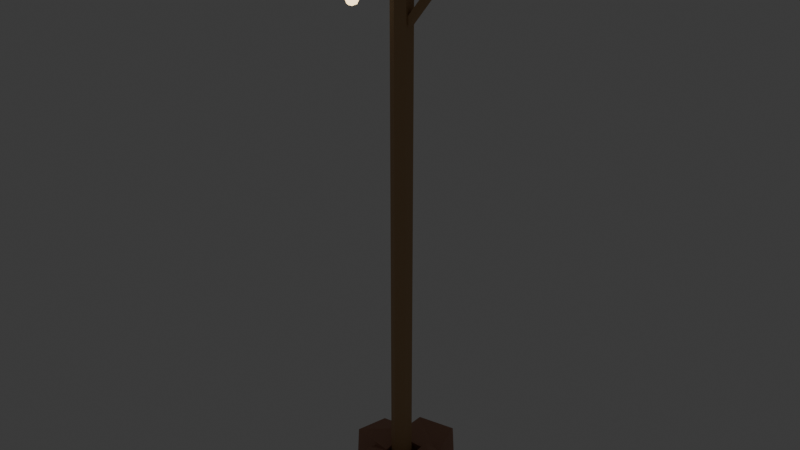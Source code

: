 # Source: lobby_light_post.blend  (saved by Blender 5.2.44; exported with 4.5.12 LTS)
import bpy
from mathutils import Matrix  # noqa: F401  (used for matrix-valued properties, if any)

bpy.ops.wm.read_factory_settings(use_empty=True)
scene = bpy.context.scene
scene.name = 'Scene'

# ---- collections
col_collection = bpy.data.collections.new('Collection'); scene.collection.children.link(col_collection)

# ---- materials (node trees are filled in below, after node groups)
mat_rockdark = bpy.data.materials.new('RockDark')
mat_rockdark.use_backface_culling = True
mat_rockdark.diffuse_color = (0.42, 0.23, 0.16, 1.0)
mat_wood = bpy.data.materials.new('Wood')
mat_wood.use_backface_culling = True
mat_wood.diffuse_color = (0.45, 0.28, 0.14, 1.0)
mat_copper = bpy.data.materials.new('Copper')
mat_copper.use_backface_culling = True
mat_copper.diffuse_color = (0.78, 0.45, 0.22, 1.0)
mat_irondark = bpy.data.materials.new('IronDark')
mat_irondark.use_backface_culling = True
mat_irondark.diffuse_color = (0.17, 0.17, 0.19, 1.0)
mat_lamp = bpy.data.materials.new('Lamp')
mat_lamp.use_backface_culling = True
mat_lamp.diffuse_color = (1.0, 0.75, 0.4, 1.0)

# ---- material node trees
mat_rockdark.use_nodes = True; mat_rockdark.node_tree.nodes.clear()
_N = mat_rockdark.node_tree.nodes; _L = mat_rockdark.node_tree.links
n0 = _N.new('ShaderNodeBsdfPrincipled'); n0.name = 'Principled BSDF'; n0.location = (-200, 100)
n0.inputs[0].default_value = (0.42, 0.23, 0.16, 1.0)
n0.inputs[2].default_value = 0.95
n0.inputs[10].default_value = 0.005
n1 = _N.new('ShaderNodeOutputMaterial'); n1.name = 'Material Output'; n1.location = (200, 100)
_L.new(n0.outputs[0], n1.inputs[0])
n1.is_active_output = True
mat_wood.use_nodes = True; mat_wood.node_tree.nodes.clear()
_N = mat_wood.node_tree.nodes; _L = mat_wood.node_tree.links
n0 = _N.new('ShaderNodeBsdfPrincipled'); n0.name = 'Principled BSDF'; n0.location = (-200, 100)
n0.inputs[0].default_value = (0.45, 0.28, 0.14, 1.0)
n0.inputs[2].default_value = 0.75
n0.inputs[10].default_value = 0.005
n1 = _N.new('ShaderNodeOutputMaterial'); n1.name = 'Material Output'; n1.location = (200, 100)
_L.new(n0.outputs[0], n1.inputs[0])
n1.is_active_output = True
mat_copper.use_nodes = True; mat_copper.node_tree.nodes.clear()
_N = mat_copper.node_tree.nodes; _L = mat_copper.node_tree.links
n0 = _N.new('ShaderNodeBsdfPrincipled'); n0.name = 'Principled BSDF'; n0.location = (-200, 100)
n0.inputs[0].default_value = (0.78, 0.45, 0.22, 1.0)
n0.inputs[1].default_value = 0.9
n0.inputs[2].default_value = 0.35
n0.inputs[10].default_value = 0.005
n1 = _N.new('ShaderNodeOutputMaterial'); n1.name = 'Material Output'; n1.location = (200, 100)
_L.new(n0.outputs[0], n1.inputs[0])
n1.is_active_output = True
mat_irondark.use_nodes = True; mat_irondark.node_tree.nodes.clear()
_N = mat_irondark.node_tree.nodes; _L = mat_irondark.node_tree.links
n0 = _N.new('ShaderNodeBsdfPrincipled'); n0.name = 'Principled BSDF'; n0.location = (-200, 100)
n0.inputs[0].default_value = (0.17, 0.17, 0.19, 1.0)
n0.inputs[1].default_value = 0.7
n0.inputs[2].default_value = 0.55
n0.inputs[10].default_value = 0.005
n1 = _N.new('ShaderNodeOutputMaterial'); n1.name = 'Material Output'; n1.location = (200, 100)
_L.new(n0.outputs[0], n1.inputs[0])
n1.is_active_output = True
mat_lamp.use_nodes = True; mat_lamp.node_tree.nodes.clear()
_N = mat_lamp.node_tree.nodes; _L = mat_lamp.node_tree.links
n0 = _N.new('ShaderNodeBsdfPrincipled'); n0.name = 'Principled BSDF'; n0.location = (-200, 100)
n0.inputs[0].default_value = (1.0, 0.75, 0.4, 1.0)
n0.inputs[2].default_value = 0.75
n0.inputs[10].default_value = 0.005
n0.inputs[27].default_value = (1.0, 0.75, 0.4, 1.0)
n0.inputs[28].default_value = 3.0
n1 = _N.new('ShaderNodeOutputMaterial'); n1.name = 'Material Output'; n1.location = (200, 100)
_L.new(n0.outputs[0], n1.inputs[0])
n1.is_active_output = True

# ---- world
world_world = bpy.data.worlds.new('World'); scene.world = world_world
world_world.use_nodes = True; world_world.node_tree.nodes.clear()
_N = world_world.node_tree.nodes; _L = world_world.node_tree.links
n0 = _N.new('ShaderNodeOutputWorld'); n0.name = 'World Output'; n0.location = (200, 100)
n1 = _N.new('ShaderNodeBackground'); n1.name = 'Background'; n1.location = (-200, 100)
n1.inputs[0].default_value = (0.05088, 0.05088, 0.05088, 1.0)
_L.new(n1.outputs[0], n0.inputs[0])
n0.is_active_output = True
world_world.color = (0.05088, 0.05088, 0.05088)
world_world.sun_shadow_jitter_overblur = 0.0

# ---- meshes
me_lobbylightpost = bpy.data.meshes.new('LobbyLightPost')
me_lobbylightpost.from_pydata([(0.07398, -0.1401, -0.0316), (0.08131, -0.1639, 0.2049), (0.1004, 0.1112, -0.0316), (0.1146, 0.1277, 0.2642), (0.3679, -0.1192, -0.0316), (0.3821, -0.1013, 0.2417), (0.3917, 0.1434, -0.0316), (0.3932, 0.1371, 0.2257), (-0.3371, -0.08213, -0.007597), (-0.3359, -0.0633, 0.2703), (-0.3795, 0.2035, -0.007597), (-0.3308, 0.2096, 0.211), (-0.1028, -0.1021, -0.007597), (-0.07575, -0.07012, 0.2257), (-0.06935, 0.1711, -0.007597), (-0.06234, 0.1866, 0.2691), (-0.08139, 0.1178, -0.08311), (-0.1046, 0.06372, 0.266), (-0.07818, 0.3816, -0.08311), (-0.1008, 0.3275, 0.2639), (0.1866, 0.07323, -0.08311), (0.2119, 0.1282, 0.2104), (0.2071, 0.343, -0.08311), (0.1615, 0.371, 0.2668), (-0.1397, -0.3655, -0.009126), (-0.1652, -0.3003, 0.2746), (-0.1495, -0.03112, -0.009126), (-0.1881, -0.06222, 0.2063), (0.1228, -0.3372, -0.009126), (0.1191, -0.3657, 0.2665), (0.1332, -0.03422, -0.009126), (0.139, -0.07309, 0.2414), (-0.45, -0.045, 3.7), (-0.45, -0.045, 3.62), (0.0, 0.07, 0.0), (0.0, 0.07, 4.0), (0.06062, 0.035, 0.0), (0.06062, 0.035, 4.0), (0.06062, -0.035, 0.0), (0.06062, -0.035, 4.0), (0.0, -0.07, 0.0), (0.0, -0.07, 4.0), (-0.06062, -0.035, 0.0), (-0.06062, -0.035, 4.0), (-0.06062, 0.035, 0.0), (-0.06062, 0.035, 4.0), (-0.45, 0.045, 3.62), (-0.45, 0.045, 3.7), (0.45, -0.045, 3.62), (0.45, -0.045, 3.7), (0.45, 0.045, 3.62), (0.45, 0.045, 3.7), (-0.38, 0.0, 3.375), (-0.38, 0.03182, 3.362), (0.0, 0.03, 3.2), (0.32, 0.03, 3.62), (0.0227, 0.009271, 3.183), (0.3427, 0.009271, 3.603), (0.01403, -0.02427, 3.189), (0.334, -0.02427, 3.609), (-0.01403, -0.02427, 3.211), (0.306, -0.02427, 3.631), (-0.0227, 0.009271, 3.217), (0.2973, 0.009271, 3.637), (-0.38, 0.025, 3.7), (-0.38, 0.025, 3.78), (-0.3583, 0.0125, 3.7), (-0.3583, 0.0125, 3.78), (-0.3583, -0.0125, 3.7), (-0.3583, -0.0125, 3.78), (-0.38, -0.025, 3.7), (-0.38, -0.025, 3.78), (-0.4017, -0.0125, 3.7), (-0.4017, -0.0125, 3.78), (-0.4017, 0.0125, 3.7), (-0.4017, 0.0125, 3.78), (0.38, 0.025, 3.7), (0.38, 0.025, 3.78), (0.4017, 0.0125, 3.7), (0.4017, 0.0125, 3.78), (0.4017, -0.0125, 3.7), (0.4017, -0.0125, 3.78), (0.38, -0.025, 3.7), (0.38, -0.025, 3.78), (0.3583, -0.0125, 3.7), (0.3583, -0.0125, 3.78), (0.3583, 0.0125, 3.7), (0.3583, 0.0125, 3.78), (0.0, 0.0, 3.735), (0.0, 0.12, 3.735), (0.015, 0.0, 3.75), (0.015, 0.12, 3.75), (0.0, 0.0, 3.765), (0.0, 0.12, 3.765), (-0.015, 0.0, 3.75), (-0.015, 0.12, 3.75), (-0.372, -4.981e-09, 3.62), (-0.372, 5.528e-09, 3.45), (-0.38, 0.008, 3.62), (-0.38, 0.008, 3.45), (-0.388, -5.528e-09, 3.62), (-0.388, 4.981e-09, 3.45), (-0.38, -0.008, 3.62), (-0.38, -0.008, 3.45), (-0.35, -1.755e-09, 3.45), (-0.27, 6.547e-09, 3.36), (-0.3588, 0.02121, 3.45), (-0.3022, 0.07778, 3.36), (-0.38, 0.03, 3.45), (-0.38, 0.11, 3.36), (-0.4012, 0.02121, 3.45), (-0.4578, 0.07778, 3.36), (-0.41, -3.809e-09, 3.45), (-0.49, -9.834e-10, 3.36), (-0.4012, -0.02121, 3.45), (-0.4578, -0.07778, 3.36), (-0.38, -0.03, 3.45), (-0.38, -0.11, 3.36), (-0.3588, -0.02121, 3.45), (-0.3022, -0.07778, 3.36), (-0.38, 0.045, 3.33), (-0.38, 0.03182, 3.298), (-0.38, 0.0, 3.285), (-0.3524, 0.01591, 3.362), (-0.341, 0.0225, 3.33), (-0.3524, 0.01591, 3.298), (-0.3524, -0.01591, 3.362), (-0.341, -0.0225, 3.33), (-0.3524, -0.01591, 3.298), (-0.38, -0.03182, 3.362), (-0.38, -0.045, 3.33), (-0.38, -0.03182, 3.298), (-0.4076, -0.01591, 3.362), (-0.419, -0.0225, 3.33), (-0.4076, -0.01591, 3.298), (-0.4076, 0.01591, 3.362), (-0.419, 0.0225, 3.33), (-0.4076, 0.01591, 3.298)], [], [(1, 2, 0), (2, 7, 6), (7, 4, 6), (4, 1, 0), (2, 4, 0), (3, 5, 7), (1, 3, 2), (2, 3, 7), (7, 5, 4), (4, 5, 1), (2, 6, 4), (3, 1, 5), (8, 11, 10), (11, 14, 10), (14, 13, 12), (13, 8, 12), (14, 8, 10), (15, 9, 13), (8, 9, 11), (11, 15, 14), (14, 15, 13), (13, 9, 8), (14, 12, 8), (15, 11, 9), (16, 19, 18), (18, 23, 22), (22, 21, 20), (21, 16, 20), (22, 16, 18), (19, 21, 23), (16, 17, 19), (18, 19, 23), (22, 23, 21), (21, 17, 16), (22, 20, 16), (19, 17, 21), (24, 27, 26), (26, 31, 30), (31, 28, 30), (29, 24, 28), (26, 28, 24), (31, 25, 29), (24, 25, 27), (26, 27, 31), (31, 29, 28), (29, 25, 24), (26, 30, 28), (31, 27, 25), (68, 69, 71, 70), (46, 50, 48, 33), (34, 35, 37, 36), (64, 65, 67, 66), (48, 49, 32, 33), (36, 37, 39, 38), (91, 89, 95, 93), (50, 51, 49, 48), (38, 39, 41, 40), (76, 77, 79, 78), (46, 47, 51, 50), (40, 41, 43, 42), (37, 35, 45, 43, 41, 39), (33, 32, 47, 46), (42, 43, 45, 44), (54, 55, 57, 56), (51, 47, 32, 49), (44, 45, 35, 34), (34, 36, 38, 40, 42, 44), (56, 57, 59, 58), (66, 67, 69, 68), (92, 93, 95, 94), (58, 59, 61, 60), (59, 57, 55, 63, 61), (96, 97, 99, 98), (60, 61, 63, 62), (106, 107, 109, 108), (90, 91, 93, 92), (62, 63, 55, 54), (56, 58, 60, 62, 54), (88, 89, 91, 90), (129, 52, 132), (70, 71, 73, 72), (71, 69, 67, 65, 75, 73), (104, 105, 107, 106), (72, 73, 75, 74), (80, 81, 83, 82), (78, 79, 81, 80), (74, 75, 65, 64), (66, 68, 70, 72, 74, 64), (82, 83, 85, 84), (98, 99, 101, 100), (82, 84, 86, 76, 78, 80), (84, 85, 87, 86), (101, 99, 97, 103), (124, 123, 126, 127), (86, 87, 77, 76), (85, 83, 81, 79, 77, 87), (94, 95, 89, 88), (92, 94, 88, 90), (125, 124, 127, 128), (100, 101, 103, 102), (122, 131, 134), (122, 125, 128), (102, 103, 97, 96), (96, 98, 100, 102), (128, 127, 130, 131), (108, 109, 111, 110), (53, 52, 123), (127, 126, 129, 130), (110, 111, 113, 112), (120, 53, 123, 124), (126, 52, 129), (112, 113, 115, 114), (121, 120, 124, 125), (122, 128, 131), (114, 115, 117, 116), (122, 121, 125), (108, 110, 112, 114, 116, 118, 104, 106), (116, 117, 119, 118), (123, 52, 126), (130, 129, 132, 133), (118, 119, 105, 104), (107, 105, 119, 117, 115, 113, 111, 109), (131, 130, 133, 134), (122, 134, 137), (132, 52, 135), (133, 132, 135, 136), (134, 133, 136, 137), (137, 136, 120, 121), (122, 137, 121), (135, 52, 53), (136, 135, 53, 120)])
me_lobbylightpost.polygons.foreach_set('material_index', [0, 0, 0, 0, 0, 0, 0, 0, 0, 0, 0, 0, 0, 0, 0, 0, 0, 0, 0, 0, 0, 0, 0, 0, 0, 0, 0, 0, 0, 0, 0, 0, 0, 0, 0, 0, 0, 0, 0, 0, 0, 0, 0, 0, 0, 0, 0, 0, 2, 1, 1, 2, 1, 1, 3, 1, 1, 2, 1, 1, 1, 1, 1, 1, 1, 1, 1, 1, 2, 3, 1, 1, 3, 1, 3, 3, 1, 1, 3, 4, 2, 2, 3, 2, 2, 2, 2, 2, 2, 3, 2, 2, 3, 4, 2, 2, 3, 3, 4, 3, 4, 4, 3, 3, 4, 3, 4, 4, 3, 4, 4, 3, 4, 4, 3, 4, 3, 3, 4, 4, 3, 3, 4, 4, 4, 4, 4, 4, 4, 4, 4])
me_lobbylightpost.materials.append(mat_rockdark)
me_lobbylightpost.materials.append(mat_wood)
me_lobbylightpost.materials.append(mat_copper)
me_lobbylightpost.materials.append(mat_irondark)
me_lobbylightpost.materials.append(mat_lamp)
me_lobbylightpost.update()

# ---- objects
ob_lobbylightpost = bpy.data.objects.new('LobbyLightPost', me_lobbylightpost)

# ---- transforms, parenting, visibility, modifiers, constraints
ob_lobbylightpost.location = (0.0, 0.0, 0.0)

# ---- collection membership
scene.collection.objects.link(ob_lobbylightpost)

# ---- scene / render settings (as saved in the file)
scene.frame_start = 1; scene.frame_end = 250; scene.frame_set(1)
scene.render.engine = 'BLENDER_EEVEE_NEXT'
scene.render.bake_bias = 0.0
scene.render.bake_samples = 0
scene.render.compositor_device = 'GPU'
scene.eevee.use_volume_custom_range = False
scene.eevee.fast_gi_thickness_near = 0.1
scene.eevee.fast_gi_thickness_far = 0.0
scene.eevee.ray_tracing_options.screen_trace_thickness = 0.1
bpy.context.view_layer.update()

# ---- added for rendering (the .blend has no active camera): camera
cam_auto = bpy.data.cameras.new('AutoCamera')
cam_auto.lens = 50.0
cam_auto.sensor_width = 36.0
cam_auto.clip_end = 1000.0
ob_auto_camera = bpy.data.objects.new('AutoCamera', cam_auto)
scene.collection.objects.link(ob_auto_camera)
ob_auto_camera.location = (3.91778, -4.7174, 5.10867)
ob_auto_camera.rotation_euler = (1.09748, -7.21219e-08, 0.694738)
scene.camera = ob_auto_camera
bpy.context.view_layer.update()
